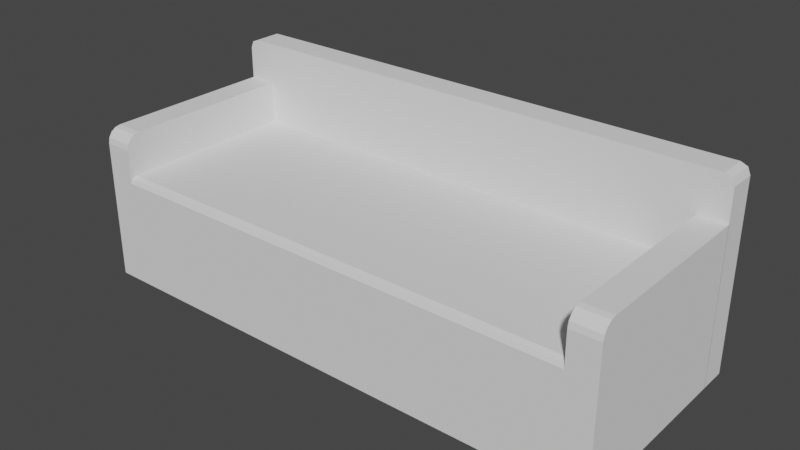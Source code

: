 # Source: sofa3.blend  (saved by Blender 3.4.6; exported with 4.5.12 LTS)
import bpy
from mathutils import Matrix  # noqa: F401  (used for matrix-valued properties, if any)

bpy.ops.wm.read_factory_settings(use_empty=True)
scene = bpy.context.scene
scene.name = 'Scene'

# ---- collections
col_collection = bpy.data.collections.new('Collection'); scene.collection.children.link(col_collection)

# ---- world
world_world = bpy.data.worlds.new('World'); scene.world = world_world
world_world.use_nodes = True; world_world.node_tree.nodes.clear()
_N = world_world.node_tree.nodes; _L = world_world.node_tree.links
n0 = _N.new('ShaderNodeOutputWorld'); n0.name = 'World Output'; n0.location = (300, 300)
n1 = _N.new('ShaderNodeBackground'); n1.name = 'Background'; n1.location = (10, 300)
n1.inputs[0].default_value = (0.05088, 0.05088, 0.05088, 1.0)
_L.new(n1.outputs[0], n0.inputs[0])
n0.is_active_output = True
world_world.color = (0.05088, 0.05088, 0.05088)
world_world.use_sun_shadow = False
world_world.sun_shadow_jitter_overblur = 0.0

# ---- meshes
me_001 = bpy.data.meshes.new('Куб.001')
me_001.from_pydata([(-0.25, -0.25, -0.25), (-0.25, 0.42, -0.25), (-0.25, 0.42, 0.1502), (1.451, -0.25, -0.25), (1.451, 0.42, -0.25), (1.451, 0.42, 0.1502), (1.451, -0.25, -0.25), (1.451, 0.42, -0.25), (1.451, 0.42, 0.2999), (1.551, -0.25, -0.25), (1.551, 0.42, -0.25), (1.551, 0.42, 0.2999), (-0.3502, -0.25, -0.25), (-0.3502, 0.42, -0.25), (-0.3502, 0.42, 0.3001), (-0.25, -0.25, -0.25), (-0.25, 0.42, -0.25), (-0.25, 0.42, 0.3001), (-0.35, 0.4188, -0.25), (-0.35, 0.5189, -0.25), (1.551, 0.4188, -0.25), (1.551, 0.5189, -0.25), (1.451, -0.25, 0.2474), (1.451, -0.1976, 0.2999), (1.451, -0.246, 0.2675), (1.451, -0.2346, 0.2845), (1.451, -0.2176, 0.2959), (1.551, -0.1976, 0.2999), (1.551, -0.25, 0.2474), (1.551, -0.2176, 0.2959), (1.551, -0.2346, 0.2845), (1.551, -0.246, 0.2675), (-0.3502, -0.25, 0.2477), (-0.3502, -0.1975, 0.3001), (-0.3502, -0.246, 0.2677), (-0.3502, -0.2346, 0.2848), (-0.3502, -0.2176, 0.2961), (-0.25, -0.1975, 0.3001), (-0.25, -0.25, 0.2477), (-0.25, -0.2176, 0.2961), (-0.25, -0.2346, 0.2848), (-0.25, -0.246, 0.2677), (-0.25, -0.25, 0.1275), (-0.25, -0.2273, 0.1502), (-0.25, -0.2434, 0.1436), (1.451, -0.2273, 0.1502), (1.451, -0.25, 0.1275), (1.451, -0.2434, 0.1436), (-0.3158, 0.4188, 0.45), (-0.35, 0.4188, 0.4158), (-0.34, 0.4188, 0.44), (-0.35, 0.5189, 0.4158), (-0.3158, 0.5189, 0.45), (-0.34, 0.5189, 0.44), (1.551, 0.4188, 0.4158), (1.517, 0.4188, 0.45), (1.541, 0.4188, 0.44), (1.517, 0.5189, 0.45), (1.551, 0.5189, 0.4158), (1.541, 0.5189, 0.44)], [], [(5, 2, 43, 45), (1, 2, 5, 4), (0, 42, 44, 43, 2, 1), (1, 4, 3, 0), (4, 5, 45, 47, 46, 3), (11, 8, 23, 27), (7, 8, 11, 10), (15, 38, 32, 12), (6, 22, 24, 25, 26, 23, 8, 7), (7, 10, 9, 6), (10, 11, 27, 29, 30, 31, 28, 9), (17, 14, 33, 37), (13, 14, 17, 16), (12, 32, 34, 35, 36, 33, 14, 13), (13, 16, 15, 12), (16, 17, 37, 39, 40, 41, 38, 15), (57, 52, 48, 55), (21, 58, 54, 20), (18, 49, 51, 19), (19, 21, 20, 18), (19, 51, 53, 52, 57, 59, 58, 21), (27, 23, 26, 29), (29, 26, 25, 30), (30, 25, 24, 31), (31, 24, 22, 28), (37, 33, 36, 39), (39, 36, 35, 40), (40, 35, 34, 41), (41, 34, 32, 38), (9, 28, 22, 6), (45, 43, 44, 47), (47, 44, 42, 46), (3, 46, 42, 0), (48, 52, 53, 50), (50, 53, 51, 49), (57, 55, 56, 59), (59, 56, 54, 58), (20, 54, 56, 55, 48, 50, 49, 18)])
_uv = me_001.uv_layers.new(name='UVКарта')
_uv.uv.foreach_set('vector', [0.625, 0.5, 0.875, 0.5, 0.875, 0.7415, 0.625, 0.7415, 0.375, 0.25, 0.625, 0.25, 0.625, 0.5, 0.375, 0.5, 0.375, 0.0, 0.6108, 0.0, 0.6208, 0.002481, 0.625, 0.008469, 0.625, 0.25, 0.375, 0.25, 0.125, 0.5, 0.375, 0.5, 0.375, 0.75, 0.125, 0.75, 0.375, 0.5, 0.625, 0.5, 0.625, 0.7415, 0.6208, 0.7475, 0.6108, 0.75, 0.375, 0.75, 0.625, 0.5, 0.875, 0.5, 0.875, 0.7304, 0.625, 0.7304, 0.375, 0.25, 0.625, 0.25, 0.625, 0.5, 0.375, 0.5, 0.375, 0.75, 0.6012, 0.75, 0.6012, 1.0, 0.375, 1.0, 0.375, 0.0, 0.6012, 0.0, 0.6103, 0.001489, 0.618, 0.005729, 0.6232, 0.01208, 0.625, 0.01956, 0.625, 0.25, 0.375, 0.25, 0.125, 0.5, 0.375, 0.5, 0.375, 0.75, 0.125, 0.75, 0.375, 0.5, 0.625, 0.5, 0.625, 0.7304, 0.6232, 0.7379, 0.618, 0.7443, 0.6103, 0.7485, 0.6012, 0.75, 0.375, 0.75, 0.625, 0.5, 0.875, 0.5, 0.875, 0.7304, 0.625, 0.7304, 0.375, 0.25, 0.625, 0.25, 0.625, 0.5, 0.375, 0.5, 0.375, 0.0, 0.6012, 0.0, 0.6103, 0.001489, 0.618, 0.005729, 0.6232, 0.01208, 0.625, 0.01956, 0.625, 0.25, 0.375, 0.25, 0.125, 0.5, 0.375, 0.5, 0.375, 0.75, 0.125, 0.75, 0.375, 0.5, 0.625, 0.5, 0.625, 0.7304, 0.6232, 0.7379, 0.618, 0.7443, 0.6103, 0.7485, 0.6012, 0.75, 0.375, 0.75, 0.6372, 0.5, 0.8628, 0.5, 0.8628, 0.75, 0.6372, 0.75, 0.375, 0.5, 0.6128, 0.5, 0.6128, 0.75, 0.375, 0.75, 0.375, 0.0, 0.6128, 0.0, 0.6128, 0.25, 0.375, 0.25, 0.125, 0.5, 0.375, 0.5, 0.375, 0.75, 0.125, 0.75, 0.375, 0.25, 0.6128, 0.25, 0.6214, 0.2536, 0.625, 0.2622, 0.625, 0.4878, 0.6214, 0.4964, 0.6128, 0.5, 0.375, 0.5, 0.625, 0.7304, 0.875, 0.7304, 0.875, 0.7379, 0.625, 0.7379, 0.625, 0.7379, 0.875, 0.7379, 0.875, 0.75, 0.625, 0.75, 0.625, 0.75, 0.625, 1.0, 0.6103, 1.0, 0.6103, 0.75, 0.6103, 0.75, 0.6103, 1.0, 0.6012, 1.0, 0.6012, 0.75, 0.625, 0.7304, 0.875, 0.7304, 0.875, 0.7379, 0.625, 0.7379, 0.625, 0.7379, 0.875, 0.7379, 0.875, 0.75, 0.625, 0.75, 0.625, 0.75, 0.625, 1.0, 0.6103, 1.0, 0.6103, 0.75, 0.6103, 0.75, 0.6103, 1.0, 0.6012, 1.0, 0.6012, 0.75, 0.375, 0.75, 0.6012, 0.75, 0.6012, 1.0, 0.375, 1.0, 0.625, 0.7415, 0.875, 0.7415, 0.875, 0.75, 0.625, 0.75, 0.625, 0.75, 0.625, 1.0, 0.6108, 1.0, 0.6108, 0.75, 0.375, 0.75, 0.6108, 0.75, 0.6108, 1.0, 0.375, 1.0, 0.8628, 0.75, 0.8628, 0.5, 0.875, 0.5, 0.875, 0.75, 0.625, 0.0, 0.625, 0.25, 0.6128, 0.25, 0.6128, 0.0, 0.6372, 0.5, 0.6372, 0.75, 0.625, 0.75, 0.625, 0.5, 0.625, 0.5, 0.625, 0.75, 0.6128, 0.75, 0.6128, 0.5, 0.375, 0.75, 0.6128, 0.75, 0.6214, 0.7536, 0.625, 0.7622, 0.625, 0.9878, 0.6214, 0.9964, 0.6128, 1.0, 0.375, 1.0])
me_001.update()

# ---- objects
ob_x = bpy.data.objects.new('Куб', me_001)

# ---- transforms, parenting, visibility, modifiers, constraints
ob_x.location = (0.0, 0.0, 0.25)

# ---- collection membership
col_collection.objects.link(ob_x)

# ---- scene / render settings (as saved in the file)
scene.frame_start = 1; scene.frame_end = 250; scene.frame_set(1)
scene.render.engine = 'BLENDER_EEVEE_NEXT'
scene.cycles.sampling_pattern = 'TABULATED_SOBOL'
scene.cycles.use_light_tree = False
scene.view_settings.view_transform = 'Filmic'
bpy.context.view_layer.update()

# ---- added for rendering (the .blend has no active camera and no usable light): camera, sun
cam_auto = bpy.data.cameras.new('AutoCamera')
cam_auto.lens = 50.0
cam_auto.sensor_width = 36.0
cam_auto.clip_end = 1000.0
ob_auto_camera = bpy.data.objects.new('AutoCamera', cam_auto)
scene.collection.objects.link(ob_auto_camera)
ob_auto_camera.location = (2.60563, -2.27171, 1.95411)
ob_auto_camera.rotation_euler = (1.09748, -7.21219e-08, 0.694738)
scene.camera = ob_auto_camera
light_auto_sun = bpy.data.lights.new('AutoSun', 'SUN')
light_auto_sun.energy = 3.0
light_auto_sun.angle = 0.0523599
ob_auto_sun = bpy.data.objects.new('AutoSun', light_auto_sun)
scene.collection.objects.link(ob_auto_sun)
ob_auto_sun.rotation_euler = (0.872665, 0.174533, 0.523599)
bpy.context.view_layer.update()
